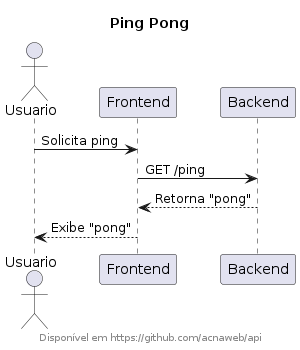

The diagram above was rendered by PlantUML. Its source (embedded in the PNG):
@startuml

title Ping Pong
footer Disponível em https://github.com/acnaweb/api

actor Usuario
participant Frontend
participant Backend

Usuario -> Frontend: Solicita ping
Frontend -> Backend: GET /ping
Backend --> Frontend: Retorna "pong"
Frontend --> Usuario: Exibe "pong"

@enduml